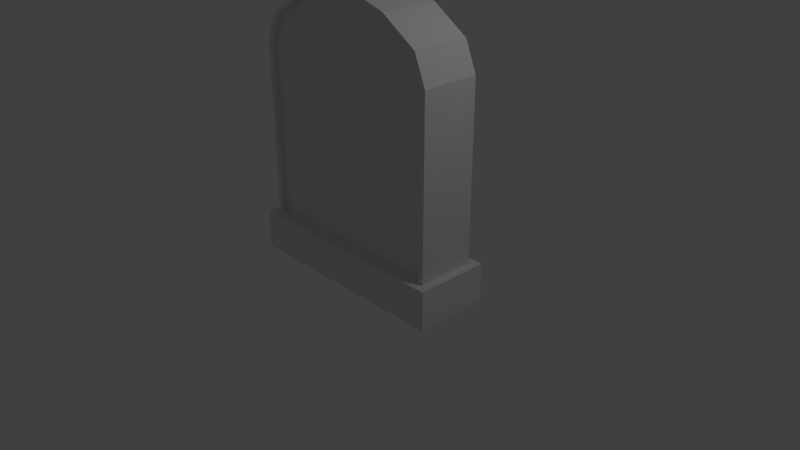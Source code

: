 # Source: Tombstone.blend  (saved by Blender 2.78.0; exported with 4.5.12 LTS)
import bpy
from mathutils import Matrix  # noqa: F401  (used for matrix-valued properties, if any)

bpy.ops.wm.read_factory_settings(use_empty=True)
scene = bpy.context.scene
scene.name = 'Scene'

# ---- collections
col_collection_1 = bpy.data.collections.new('Collection 1'); scene.collection.children.link(col_collection_1)

# ---- world
world_world = bpy.data.worlds.new('World'); scene.world = world_world
world_world.color = (0.05088, 0.05088, 0.05088)
world_world.use_sun_shadow = False
world_world.sun_shadow_jitter_overblur = 0.0
world_world.cycles.sampling_method = 'MANUAL'

# ---- cameras
cam_camera = bpy.data.cameras.new('Camera')
cam_camera.clip_end = 100.0
cam_camera.lens = 35.0
cam_camera.sensor_width = 32.0
cam_camera.sensor_height = 18.0
cam_camera.ortho_scale = 7.314
cam_camera.dof.focus_distance = 0.0
cam_camera.dof.aperture_fstop = 128.0

# ---- lights
light_lamp = bpy.data.lights.new('Lamp', 'POINT')
light_lamp.transmission_factor = 0.0
light_lamp.cutoff_distance = 30.0
light_lamp.energy = 100.0
light_lamp.shadow_buffer_clip_start = 1.001
light_lamp.shadow_soft_size = 0.1
light_lamp.shadow_maximum_resolution = 0.006
light_lamp.use_absolute_resolution = True

# ---- meshes
me_cube_001 = bpy.data.meshes.new('Cube.001')
me_cube_001.from_pydata([(0.9239, 0.7802, 1.0), (-0.9244, -0.7802, 1.0), (-0.9239, 0.7802, 1.0), (0.9238, -0.7802, 1.0), (0.082, 0.7802, 13.25), (-0.082, -0.7802, 13.25), (0.082, -0.7802, 13.25), (-0.082, 0.7802, 13.25), (-1.0, -1.0, -1.0), (-1.0, -1.0, 1.0), (-1.0, 1.0, -1.0), (-1.0, 1.0, 1.0), (1.0, -1.0, -1.0), (1.0, -1.0, 1.0), (1.0, 1.0, -1.0), (1.0, 1.0, 1.0), (0.4911, 0.7802, 12.54), (0.8169, 0.7802, 11.34), (0.9239, 0.7802, 9.894), (0.9239, -0.7802, 9.894), (0.8169, -0.7802, 11.34), (0.4911, -0.7802, 12.54), (-0.9239, -0.7802, 9.894), (-0.8169, -0.7802, 11.34), (-0.4911, -0.7802, 12.54), (-0.4911, 0.7802, 12.54), (-0.8169, 0.7802, 11.34), (-0.9239, 0.7802, 9.894), (-0.8778, -0.7802, 1.0), (0.8776, -0.7802, 1.0), (-0.0779, -0.7795, 13.07), (0.0779, -0.7795, 13.07), (0.8777, -0.7795, 9.879), (0.776, -0.7795, 11.25), (0.4666, -0.7795, 12.39), (-0.8777, -0.7795, 9.879), (-0.776, -0.7795, 11.25), (-0.4666, -0.7795, 12.39), (-0.8777, -0.6331, 0.9998), (0.8777, -0.6331, 0.9998), (-0.0779, -0.6331, 13.07), (0.0779, -0.6331, 13.07), (0.8777, -0.6331, 9.879), (0.776, -0.6331, 11.25), (0.4666, -0.6331, 12.39), (-0.8777, -0.6331, 9.879), (-0.776, -0.6331, 11.25), (-0.4666, -0.6331, 12.39)], [], [(11, 1, 2), (21, 31, 34), (7, 6, 4), (16, 6, 21), (11, 0, 15), (25, 4, 16), (9, 10, 8), (11, 14, 10), (15, 12, 14), (13, 8, 12), (14, 8, 10), (24, 7, 25), (13, 0, 3), (13, 29, 9), (1, 27, 2), (22, 26, 27), (23, 25, 26), (2, 18, 0), (27, 17, 18), (26, 16, 17), (3, 18, 19), (19, 17, 20), (20, 16, 21), (20, 34, 33), (23, 37, 24), (24, 30, 5), (33, 42, 32), (35, 46, 36), (37, 40, 30), (29, 42, 39), (1, 35, 22), (6, 30, 31), (3, 32, 29), (22, 36, 23), (19, 33, 32), (44, 40, 47), (39, 45, 38), (45, 43, 46), (43, 47, 46), (30, 41, 31), (36, 47, 37), (34, 43, 33), (29, 38, 28), (31, 44, 34), (28, 45, 35), (11, 9, 1), (21, 6, 31), (7, 5, 6), (16, 4, 6), (11, 2, 0), (25, 7, 4), (9, 11, 10), (11, 15, 14), (15, 13, 12), (13, 9, 8), (14, 12, 8), (24, 5, 7), (13, 15, 0), (1, 9, 28), (13, 3, 29), (28, 9, 29), (1, 22, 27), (22, 23, 26), (23, 24, 25), (2, 27, 18), (27, 26, 17), (26, 25, 16), (3, 0, 18), (19, 18, 17), (20, 17, 16), (20, 21, 34), (23, 36, 37), (24, 37, 30), (33, 43, 42), (35, 45, 46), (37, 47, 40), (29, 32, 42), (1, 28, 35), (6, 5, 30), (3, 19, 32), (22, 35, 36), (19, 20, 33), (44, 41, 40), (39, 42, 45), (45, 42, 43), (43, 44, 47), (30, 40, 41), (36, 46, 47), (34, 44, 43), (29, 39, 38), (31, 41, 44), (28, 38, 45)])
_uv = me_cube_001.uv_layers.new(name='UVMap')
_uv.uv.foreach_set('vector', [0.8195, 0.4897, 0.654, 0.4835, 0.7991, 0.4835, 0.4886, 0.9341, 0.4886, 0.9971, 0.4886, 0.9341, 0.8195, 0.1273, 0.8347, 0.0, 0.8347, 0.1273, 0.6336, 0.9341, 0.4886, 0.9971, 0.4886, 0.9341, 0.8195, 0.4897, 0.7991, 0.3327, 0.8195, 0.3265, 0.212, 0.05825, 0.2653, 0.0, 0.3033, 0.05825, 0.6336, 0.8162, 0.8168, 0.6529, 0.8168, 0.8162, 0.6336, 0.1632, 0.8195, 0.0, 0.8195, 0.1632, 1.0, 0.6529, 0.8168, 0.8162, 0.8168, 0.6529, 0.6336, 0.1632, 0.8195, 0.3265, 0.6336, 0.3265, 0.6336, 0.6529, 0.8195, 0.4897, 0.8195, 0.6529, 0.4886, 0.9341, 0.3435, 0.9971, 0.3435, 0.9341, 0.6336, 0.3265, 0.7991, 0.3327, 0.654, 0.3327, 0.6336, 0.3265, 0.654, 0.4081, 0.6336, 0.4897, 0.4886, 0.0, 0.3435, 0.7153, 0.3435, 4.865e-09, 0.4886, 0.7153, 0.3435, 0.833, 0.3435, 0.7153, 0.4886, 0.833, 0.3435, 0.9341, 0.3435, 0.833, 0.1718, 1.0, 0.3435, 0.2741, 0.3435, 1.0, 0.1718, 0.2741, 0.3336, 0.1563, 0.3435, 0.2741, 0.1817, 0.1563, 0.3033, 0.05825, 0.3336, 0.1563, 0.4886, 9.729e-09, 0.6336, 0.7153, 0.4886, 0.7153, 0.4886, 0.7153, 0.6336, 0.833, 0.4886, 0.833, 0.4886, 0.833, 0.6336, 0.9341, 0.4886, 0.9341, 0.4886, 0.833, 0.4886, 0.9341, 0.4886, 0.833, 0.4886, 0.833, 0.4886, 0.9341, 0.4886, 0.9341, 0.4886, 0.9341, 0.4886, 0.9971, 0.4886, 0.9971, 0.4886, 0.833, 0.4886, 0.7153, 0.4886, 0.7153, 0.4886, 0.7153, 0.4886, 0.833, 0.4886, 0.833, 0.4886, 0.9341, 0.4886, 0.9971, 0.4886, 0.9971, 0.4886, 9.729e-09, 0.4886, 0.7153, 0.4886, 9.729e-09, 0.4886, 0.0, 0.4886, 0.7153, 0.4886, 0.7153, 0.8347, 0.0, 0.8195, 0.0, 0.8347, 0.0, 0.4886, 9.729e-09, 0.4886, 0.7153, 0.4886, 9.729e-09, 0.4886, 0.7153, 0.4886, 0.833, 0.4886, 0.833, 0.4886, 0.7153, 0.4886, 0.833, 0.4886, 0.7153, 0.04023, 0.05825, 0.0935, 0.0, 0.1315, 0.05825, 7.757e-08, 1.0, 0.1718, 0.2741, 0.1718, 1.0, 0.1718, 0.2741, 0.009952, 0.1563, 0.1618, 0.1563, 0.009952, 0.1563, 0.1315, 0.05825, 0.1618, 0.1563, 0.8195, 0.0, 0.8347, 0.0, 0.8347, 0.0, 0.4886, 0.833, 0.4886, 0.9341, 0.4886, 0.9341, 0.4886, 0.9341, 0.4886, 0.833, 0.4886, 0.833, 0.654, 0.3327, 0.654, 0.4835, 0.654, 0.4835, 0.4886, 0.9971, 0.4886, 0.9341, 0.4886, 0.9341, 0.4886, 0.0, 0.4886, 0.7153, 0.4886, 0.7153, 0.8195, 0.4897, 0.6336, 0.4897, 0.654, 0.4835, 0.4886, 0.9341, 0.4886, 0.9971, 0.4886, 0.9971, 0.8195, 0.1273, 0.8195, 0.0, 0.8347, 0.0, 0.6336, 0.9341, 0.6336, 0.9971, 0.4886, 0.9971, 0.8195, 0.4897, 0.7991, 0.4835, 0.7991, 0.3327, 0.212, 0.05825, 0.25, 0.0, 0.2653, 0.0, 0.6336, 0.8162, 0.6336, 0.6529, 0.8168, 0.6529, 0.6336, 0.1632, 0.6336, 3.405e-08, 0.8195, 0.0, 1.0, 0.6529, 1.0, 0.8162, 0.8168, 0.8162, 0.6336, 0.1632, 0.8195, 0.1632, 0.8195, 0.3265, 0.6336, 0.6529, 0.6336, 0.4897, 0.8195, 0.4897, 0.4886, 0.9341, 0.4886, 0.9971, 0.3435, 0.9971, 0.6336, 0.3265, 0.8195, 0.3265, 0.7991, 0.3327, 0.654, 0.4835, 0.6336, 0.4897, 0.654, 0.4458, 0.6336, 0.3265, 0.654, 0.3327, 0.654, 0.4081, 0.654, 0.4458, 0.6336, 0.4897, 0.654, 0.4081, 0.4886, 0.0, 0.4886, 0.7153, 0.3435, 0.7153, 0.4886, 0.7153, 0.4886, 0.833, 0.3435, 0.833, 0.4886, 0.833, 0.4886, 0.9341, 0.3435, 0.9341, 0.1718, 1.0, 0.1718, 0.2741, 0.3435, 0.2741, 0.1718, 0.2741, 0.1817, 0.1563, 0.3336, 0.1563, 0.1817, 0.1563, 0.212, 0.05825, 0.3033, 0.05825, 0.4886, 9.729e-09, 0.6336, 0.0, 0.6336, 0.7153, 0.4886, 0.7153, 0.6336, 0.7153, 0.6336, 0.833, 0.4886, 0.833, 0.6336, 0.833, 0.6336, 0.9341, 0.4886, 0.833, 0.4886, 0.9341, 0.4886, 0.9341, 0.4886, 0.833, 0.4886, 0.833, 0.4886, 0.9341, 0.4886, 0.9341, 0.4886, 0.9341, 0.4886, 0.9971, 0.4886, 0.833, 0.4886, 0.833, 0.4886, 0.7153, 0.4886, 0.7153, 0.4886, 0.7153, 0.4886, 0.833, 0.4886, 0.9341, 0.4886, 0.9341, 0.4886, 0.9971, 0.4886, 9.729e-09, 0.4886, 0.7153, 0.4886, 0.7153, 0.4886, 0.0, 0.4886, 0.0, 0.4886, 0.7153, 0.8347, 0.0, 0.8195, 0.0, 0.8195, 0.0, 0.4886, 9.729e-09, 0.4886, 0.7153, 0.4886, 0.7153, 0.4886, 0.7153, 0.4886, 0.7153, 0.4886, 0.833, 0.4886, 0.7153, 0.4886, 0.833, 0.4886, 0.833, 0.04023, 0.05825, 0.07826, 0.0, 0.0935, 0.0, 7.757e-08, 1.0, 0.0, 0.2741, 0.1718, 0.2741, 0.1718, 0.2741, 0.0, 0.2741, 0.009952, 0.1563, 0.009952, 0.1563, 0.04023, 0.05825, 0.1315, 0.05825, 0.8195, 0.0, 0.8195, 0.0, 0.8347, 0.0, 0.4886, 0.833, 0.4886, 0.833, 0.4886, 0.9341, 0.4886, 0.9341, 0.4886, 0.9341, 0.4886, 0.833, 0.654, 0.3327, 0.654, 0.3327, 0.654, 0.4835, 0.4886, 0.9971, 0.4886, 0.9971, 0.4886, 0.9341, 0.4886, 0.0, 0.4886, 0.0, 0.4886, 0.7153])
me_cube_001.use_remesh_preserve_volume = False
me_cube_001.use_remesh_preserve_attributes = False
me_cube_001.use_mirror_vertex_groups = False
me_cube_001.update()

# ---- objects
ob_cube = bpy.data.objects.new('Cube', me_cube_001)
ob_lamp = bpy.data.objects.new('Lamp', light_lamp)
ob_camera = bpy.data.objects.new('Camera', cam_camera)

# ---- transforms, parenting, visibility, modifiers, constraints
ob_cube.location = (0.0, 0.0, 0.0)
ob_cube.scale = (-1.474, 0.4944, 0.261)
ob_cube.lineart.crease_threshold = 0.0
ob_lamp.location = (4.076, 1.005, 5.904)
ob_lamp.rotation_euler = (0.6503, 0.05522, 1.866)
ob_lamp.lock_rotations_4d = False
ob_lamp.empty_display_type = 'ARROWS'
ob_lamp.color = (0.0, 0.0, 0.0, 0.0)
ob_lamp.lineart.crease_threshold = 0.0
ob_camera.location = (7.481, -6.508, 5.344)
ob_camera.rotation_euler = (1.109, 0.0, 0.8149)
ob_camera.lock_rotations_4d = False
ob_camera.empty_display_type = 'ARROWS'
ob_camera.color = (0.0, 0.0, 0.0, 0.0)
ob_camera.display_type = 'WIRE'
ob_camera.lineart.crease_threshold = 0.0

# ---- collection membership
col_collection_1.objects.link(ob_cube)
col_collection_1.objects.link(ob_lamp)
col_collection_1.objects.link(ob_camera)

# ---- scene / render settings (as saved in the file)
scene.camera = ob_camera
scene.frame_start = 1; scene.frame_end = 250; scene.frame_set(1)
scene.render.engine = 'BLENDER_EEVEE_NEXT'
scene.render.resolution_percentage = 50
scene.render.dither_intensity = 0.0
scene.cycles.use_denoising = False
scene.cycles.samples = 128
scene.cycles.sampling_pattern = 'TABULATED_SOBOL'
scene.cycles.light_sampling_threshold = 0.0
scene.cycles.use_adaptive_sampling = False
scene.cycles.use_light_tree = False
scene.cycles.blur_glossy = 0.0
scene.cycles.sample_clamp_indirect = 0.0
scene.view_settings.view_transform = 'Standard'
bpy.context.view_layer.update()
